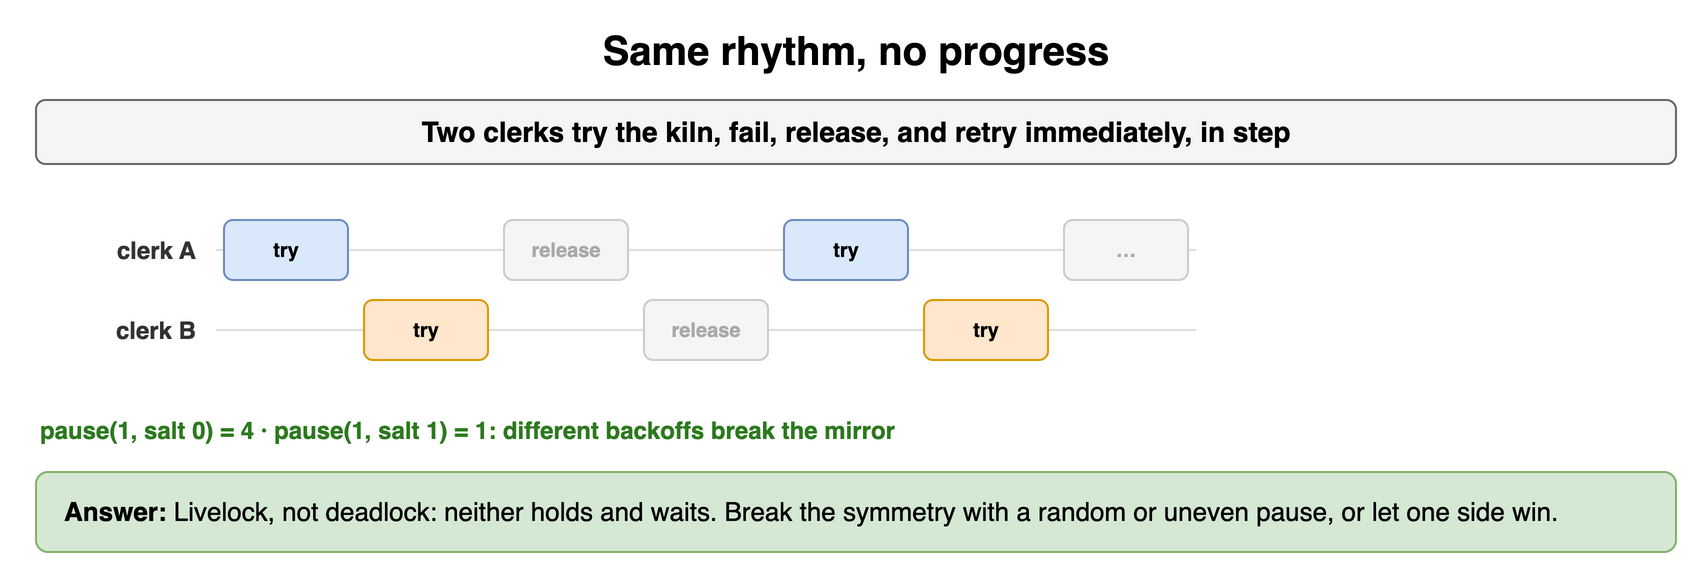

The diagram above was exported from draw.io. Its source (the exported page's mxGraphModel, read from the mxfile embedded in the PNG):
<mxGraphModel dx="900" dy="292" grid="1" gridSize="10" guides="1" tooltips="1" connect="1" arrows="1" fold="1" page="1" pageScale="1" pageWidth="900" pageHeight="292" math="0" shadow="0">
  <root>
    <mxCell id="0" />
    <mxCell id="1" parent="0" />
    <mxCell id="t111" value="Same rhythm, no progress" style="text;html=1;align=center;verticalAlign=middle;whiteSpace=wrap;fontSize=20;fontStyle=1;" vertex="1" parent="1">
      <mxGeometry x="40" y="10" width="820" height="30" as="geometry" />
    </mxCell>
    <mxCell id="t112" value="Two clerks try the kiln, fail, release, and retry immediately, in step" style="rounded=1;whiteSpace=wrap;html=1;fillColor=#f5f5f5;strokeColor=#666666;fontStyle=1;fontSize=14;" vertex="1" parent="1">
      <mxGeometry x="40" y="50" width="820" height="32" as="geometry" />
    </mxCell>
    <mxCell id="t113" value="clerk A" style="text;html=1;whiteSpace=wrap;fontSize=11;align=right;verticalAlign=middle;fontSize=12;fontColor=#333333;fontStyle=1;" vertex="1" parent="1">
      <mxGeometry x="32" y="110" width="90" height="30" as="geometry" />
    </mxCell>
    <mxCell id="t114" value="" style="endArrow=none;html=1;strokeColor=#dddddd;" edge="1" parent="1">
      <mxGeometry relative="1" as="geometry">
        <mxPoint x="130" y="125.0" as="sourcePoint" />
        <mxPoint x="620" y="125.0" as="targetPoint" />
      </mxGeometry>
    </mxCell>
    <mxCell id="t115" value="clerk B" style="text;html=1;whiteSpace=wrap;fontSize=11;align=right;verticalAlign=middle;fontSize=12;fontColor=#333333;fontStyle=1;" vertex="1" parent="1">
      <mxGeometry x="32" y="150" width="90" height="30" as="geometry" />
    </mxCell>
    <mxCell id="t116" value="" style="endArrow=none;html=1;strokeColor=#dddddd;" edge="1" parent="1">
      <mxGeometry relative="1" as="geometry">
        <mxPoint x="130" y="165.0" as="sourcePoint" />
        <mxPoint x="620" y="165.0" as="targetPoint" />
      </mxGeometry>
    </mxCell>
    <mxCell id="t117" value="try" style="rounded=1;whiteSpace=wrap;html=1;fillColor=#dae8fc;strokeColor=#6c8ebf;fontSize=10;align=center;fontStyle=1;" vertex="1" parent="1">
      <mxGeometry x="134" y="110" width="62" height="30" as="geometry" />
    </mxCell>
    <mxCell id="t118" value="try" style="rounded=1;whiteSpace=wrap;html=1;fillColor=#ffe6cc;strokeColor=#d79b00;fontSize=10;align=center;fontStyle=1;" vertex="1" parent="1">
      <mxGeometry x="204" y="150" width="62" height="30" as="geometry" />
    </mxCell>
    <mxCell id="t119" value="release" style="rounded=1;whiteSpace=wrap;html=1;fillColor=#f5f5f5;strokeColor=#cccccc;fontSize=10;align=center;fontStyle=1;fontColor=#aaaaaa;" vertex="1" parent="1">
      <mxGeometry x="274" y="110" width="62" height="30" as="geometry" />
    </mxCell>
    <mxCell id="t1110" value="release" style="rounded=1;whiteSpace=wrap;html=1;fillColor=#f5f5f5;strokeColor=#cccccc;fontSize=10;align=center;fontStyle=1;fontColor=#aaaaaa;" vertex="1" parent="1">
      <mxGeometry x="344" y="150" width="62" height="30" as="geometry" />
    </mxCell>
    <mxCell id="t1111" value="try" style="rounded=1;whiteSpace=wrap;html=1;fillColor=#dae8fc;strokeColor=#6c8ebf;fontSize=10;align=center;fontStyle=1;" vertex="1" parent="1">
      <mxGeometry x="414" y="110" width="62" height="30" as="geometry" />
    </mxCell>
    <mxCell id="t1112" value="try" style="rounded=1;whiteSpace=wrap;html=1;fillColor=#ffe6cc;strokeColor=#d79b00;fontSize=10;align=center;fontStyle=1;" vertex="1" parent="1">
      <mxGeometry x="484" y="150" width="62" height="30" as="geometry" />
    </mxCell>
    <mxCell id="t1113" value="…" style="rounded=1;whiteSpace=wrap;html=1;fillColor=#f5f5f5;strokeColor=#cccccc;fontSize=10;align=center;fontStyle=1;fontColor=#aaaaaa;" vertex="1" parent="1">
      <mxGeometry x="554" y="110" width="62" height="30" as="geometry" />
    </mxCell>
    <mxCell id="t1114" value="pause(1, salt 0) = 4 · pause(1, salt 1) = 1: different backoffs break the mirror" style="text;html=1;whiteSpace=wrap;fontSize=11;align=left;verticalAlign=middle;fontSize=12;fontColor=#2d7a1f;fontStyle=1;" vertex="1" parent="1">
      <mxGeometry x="40" y="206" width="820" height="18" as="geometry" />
    </mxCell>
    <mxCell id="t1115" value="&lt;b&gt;Answer:&lt;/b&gt; Livelock, not deadlock: neither holds and waits. Break the symmetry with a random or uneven pause, or let one side win." style="rounded=1;whiteSpace=wrap;html=1;fillColor=#d5e8d4;strokeColor=#82b366;fontSize=13;align=left;spacingLeft=12;" vertex="1" parent="1">
      <mxGeometry x="40" y="236" width="820" height="40" as="geometry" />
    </mxCell>
  </root>
</mxGraphModel>